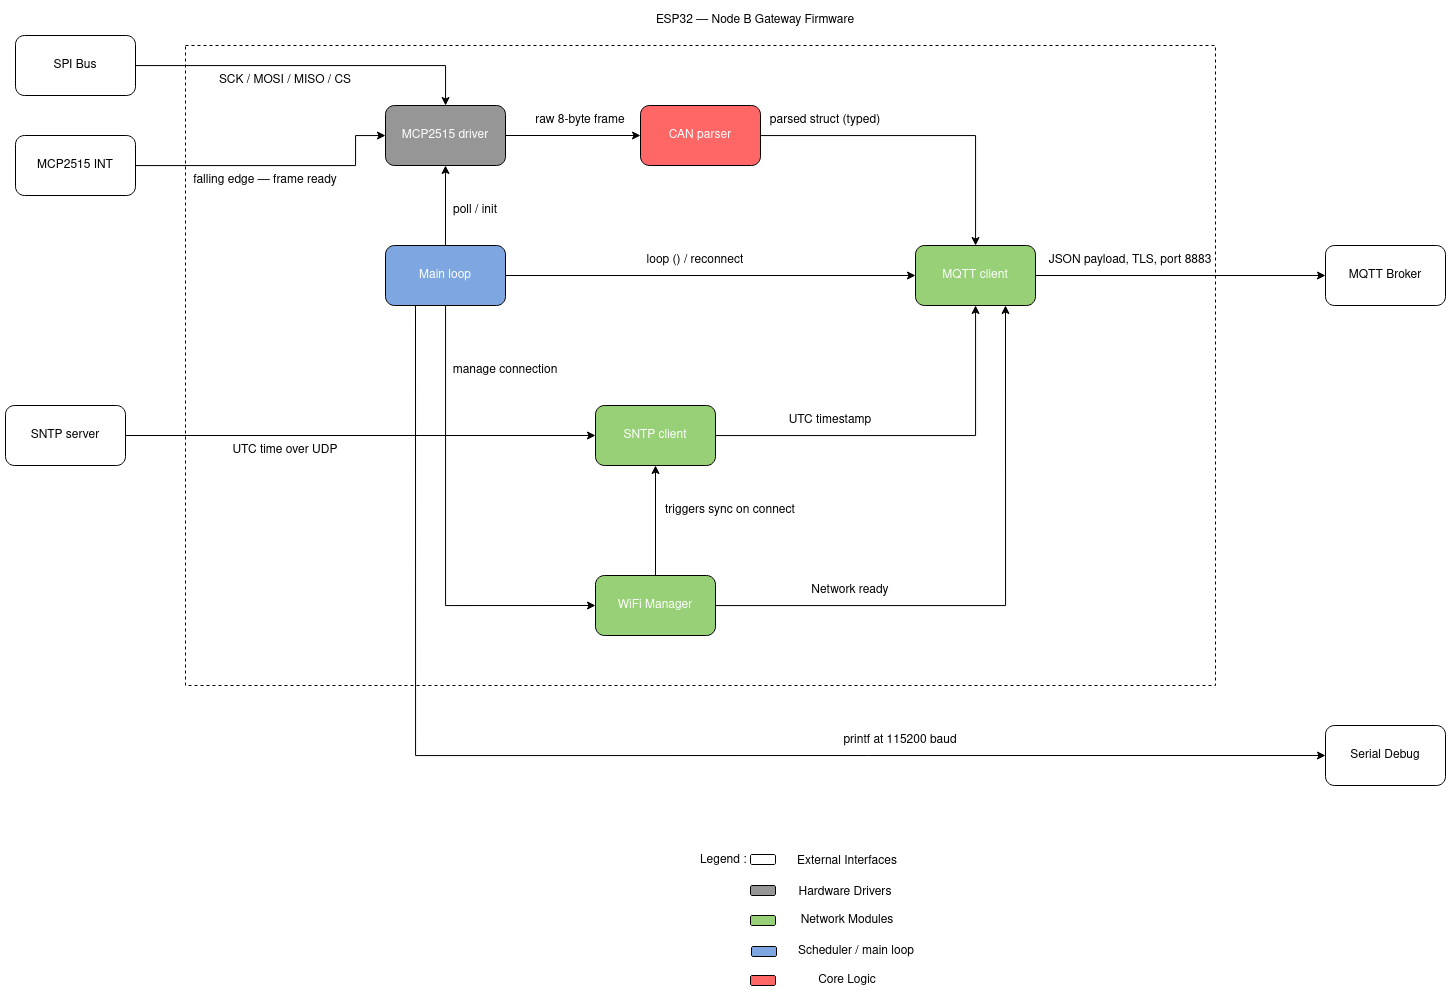

The diagram above was exported from draw.io. Its source (the exported page's mxGraphModel, read from the mxfile embedded in the PNG):
<mxGraphModel dx="1367" dy="1547" grid="1" gridSize="10" guides="1" tooltips="1" connect="1" arrows="1" fold="1" page="1" pageScale="1" pageWidth="850" pageHeight="1100" math="0" shadow="0">
  <root>
    <mxCell id="0" />
    <mxCell id="1" parent="0" />
    <mxCell id="_fkrBhcLeR0EpMYuX_1g-3" parent="1" style="rounded=0;whiteSpace=wrap;html=1;dashed=1;" value="" vertex="1">
      <mxGeometry height="640" width="1030" x="240" y="120" as="geometry" />
    </mxCell>
    <mxCell id="oXI0j62YViaZ41ma4TRu-26" edge="1" parent="1" style="edgeStyle=orthogonalEdgeStyle;rounded=0;orthogonalLoop=1;jettySize=auto;html=1;entryX=0;entryY=0.5;entryDx=0;entryDy=0;">
      <mxGeometry relative="1" as="geometry">
        <Array as="points">
          <mxPoint x="330" y="380" />
          <mxPoint x="330" y="260" />
        </Array>
        <mxPoint x="390" y="260" as="targetPoint" />
      </mxGeometry>
    </mxCell>
    <mxCell id="oXI0j62YViaZ41ma4TRu-27" connectable="0" parent="oXI0j62YViaZ41ma4TRu-26" style="edgeLabel;html=1;align=center;verticalAlign=middle;resizable=0;points=[];" value="STOP&lt;br&gt;command" vertex="1">
      <mxGeometry relative="1" x="0.0167" y="-1" as="geometry">
        <mxPoint as="offset" />
      </mxGeometry>
    </mxCell>
    <mxCell id="_fkrBhcLeR0EpMYuX_1g-13" edge="1" parent="1" source="_fkrBhcLeR0EpMYuX_1g-1" style="edgeStyle=orthogonalEdgeStyle;rounded=0;orthogonalLoop=1;jettySize=auto;html=1;" target="_fkrBhcLeR0EpMYuX_1g-6">
      <mxGeometry relative="1" as="geometry" />
    </mxCell>
    <mxCell id="_fkrBhcLeR0EpMYuX_1g-1" parent="1" style="rounded=1;whiteSpace=wrap;html=1;" value="SPI Bus" vertex="1">
      <mxGeometry height="60" width="120" x="70" y="110" as="geometry" />
    </mxCell>
    <mxCell id="_fkrBhcLeR0EpMYuX_1g-35" edge="1" parent="1" source="_fkrBhcLeR0EpMYuX_1g-2" style="edgeStyle=orthogonalEdgeStyle;rounded=0;orthogonalLoop=1;jettySize=auto;html=1;" target="_fkrBhcLeR0EpMYuX_1g-6">
      <mxGeometry relative="1" as="geometry">
        <Array as="points">
          <mxPoint x="410" y="240" />
          <mxPoint x="410" y="210" />
        </Array>
      </mxGeometry>
    </mxCell>
    <mxCell id="_fkrBhcLeR0EpMYuX_1g-2" parent="1" style="rounded=1;whiteSpace=wrap;html=1;" value="MCP2515 INT" vertex="1">
      <mxGeometry height="60" width="120" x="70" y="210" as="geometry" />
    </mxCell>
    <mxCell id="_fkrBhcLeR0EpMYuX_1g-4" parent="1" style="rounded=1;whiteSpace=wrap;html=1;" value="MQTT Broker" vertex="1">
      <mxGeometry height="60" width="120" x="1380" y="320" as="geometry" />
    </mxCell>
    <mxCell id="_fkrBhcLeR0EpMYuX_1g-5" parent="1" style="rounded=1;whiteSpace=wrap;html=1;" value="Serial Debug" vertex="1">
      <mxGeometry height="60" width="120" x="1380" y="800" as="geometry" />
    </mxCell>
    <mxCell id="_fkrBhcLeR0EpMYuX_1g-17" edge="1" parent="1" source="_fkrBhcLeR0EpMYuX_1g-6" style="edgeStyle=orthogonalEdgeStyle;rounded=0;orthogonalLoop=1;jettySize=auto;html=1;entryX=0;entryY=0.5;entryDx=0;entryDy=0;" target="_fkrBhcLeR0EpMYuX_1g-7">
      <mxGeometry relative="1" as="geometry" />
    </mxCell>
    <mxCell id="_fkrBhcLeR0EpMYuX_1g-6" parent="1" style="rounded=1;whiteSpace=wrap;html=1;fillColor=#969696;" value="&lt;span style=&quot;color: rgb(255, 255, 255);&quot;&gt;MCP2515 driver&lt;/span&gt;" vertex="1">
      <mxGeometry height="60" width="120" x="440" y="180" as="geometry" />
    </mxCell>
    <mxCell id="_fkrBhcLeR0EpMYuX_1g-19" edge="1" parent="1" source="_fkrBhcLeR0EpMYuX_1g-7" style="edgeStyle=orthogonalEdgeStyle;rounded=0;orthogonalLoop=1;jettySize=auto;html=1;" target="_fkrBhcLeR0EpMYuX_1g-10">
      <mxGeometry relative="1" as="geometry" />
    </mxCell>
    <mxCell id="_fkrBhcLeR0EpMYuX_1g-7" parent="1" style="rounded=1;whiteSpace=wrap;html=1;fillColor=#FF6666;" value="&lt;span style=&quot;color: rgb(255, 255, 255);&quot;&gt;CAN parser&lt;/span&gt;" vertex="1">
      <mxGeometry height="60" width="120" x="695" y="180" as="geometry" />
    </mxCell>
    <mxCell id="_fkrBhcLeR0EpMYuX_1g-27" edge="1" parent="1" source="_fkrBhcLeR0EpMYuX_1g-8" style="edgeStyle=orthogonalEdgeStyle;rounded=0;orthogonalLoop=1;jettySize=auto;html=1;" target="_fkrBhcLeR0EpMYuX_1g-9" value="">
      <mxGeometry relative="1" as="geometry" />
    </mxCell>
    <mxCell id="_fkrBhcLeR0EpMYuX_1g-45" edge="1" parent="1" source="_fkrBhcLeR0EpMYuX_1g-8" style="edgeStyle=orthogonalEdgeStyle;rounded=0;orthogonalLoop=1;jettySize=auto;html=1;entryX=0.75;entryY=1;entryDx=0;entryDy=0;" target="_fkrBhcLeR0EpMYuX_1g-10">
      <mxGeometry relative="1" as="geometry" />
    </mxCell>
    <mxCell id="_fkrBhcLeR0EpMYuX_1g-8" parent="1" style="rounded=1;whiteSpace=wrap;html=1;fillColor=#97D077;" value="&lt;span style=&quot;color: rgb(255, 255, 255);&quot;&gt;WiFi Manager&lt;/span&gt;" vertex="1">
      <mxGeometry height="60" width="120" x="650" y="650" as="geometry" />
    </mxCell>
    <mxCell id="_fkrBhcLeR0EpMYuX_1g-23" edge="1" parent="1" source="_fkrBhcLeR0EpMYuX_1g-9" style="edgeStyle=orthogonalEdgeStyle;rounded=0;orthogonalLoop=1;jettySize=auto;html=1;" target="_fkrBhcLeR0EpMYuX_1g-10">
      <mxGeometry relative="1" as="geometry" />
    </mxCell>
    <mxCell id="_fkrBhcLeR0EpMYuX_1g-9" parent="1" style="rounded=1;whiteSpace=wrap;html=1;fillColor=#97D077;" value="&lt;span style=&quot;color: rgb(255, 255, 255);&quot;&gt;SNTP client&lt;/span&gt;" vertex="1">
      <mxGeometry height="60" width="120" x="650" y="480" as="geometry" />
    </mxCell>
    <mxCell id="_fkrBhcLeR0EpMYuX_1g-30" edge="1" parent="1" source="_fkrBhcLeR0EpMYuX_1g-10" style="edgeStyle=orthogonalEdgeStyle;rounded=0;orthogonalLoop=1;jettySize=auto;html=1;entryX=0;entryY=0.5;entryDx=0;entryDy=0;" target="_fkrBhcLeR0EpMYuX_1g-4">
      <mxGeometry relative="1" as="geometry" />
    </mxCell>
    <mxCell id="_fkrBhcLeR0EpMYuX_1g-10" parent="1" style="rounded=1;whiteSpace=wrap;html=1;fillColor=#97D077;" value="&lt;span style=&quot;color: rgb(255, 255, 255);&quot;&gt;MQTT client&lt;/span&gt;" vertex="1">
      <mxGeometry height="60" width="120" x="970" y="320" as="geometry" />
    </mxCell>
    <mxCell id="_fkrBhcLeR0EpMYuX_1g-37" edge="1" parent="1" source="_fkrBhcLeR0EpMYuX_1g-11" style="edgeStyle=orthogonalEdgeStyle;rounded=0;orthogonalLoop=1;jettySize=auto;html=1;" target="_fkrBhcLeR0EpMYuX_1g-6" value="">
      <mxGeometry relative="1" as="geometry" />
    </mxCell>
    <mxCell id="_fkrBhcLeR0EpMYuX_1g-39" edge="1" parent="1" source="_fkrBhcLeR0EpMYuX_1g-11" style="edgeStyle=orthogonalEdgeStyle;rounded=0;orthogonalLoop=1;jettySize=auto;html=1;entryX=0;entryY=0.5;entryDx=0;entryDy=0;" target="_fkrBhcLeR0EpMYuX_1g-8">
      <mxGeometry relative="1" as="geometry">
        <Array as="points">
          <mxPoint x="500" y="680" />
        </Array>
      </mxGeometry>
    </mxCell>
    <mxCell id="_fkrBhcLeR0EpMYuX_1g-41" edge="1" parent="1" source="_fkrBhcLeR0EpMYuX_1g-11" style="edgeStyle=orthogonalEdgeStyle;rounded=0;orthogonalLoop=1;jettySize=auto;html=1;" target="_fkrBhcLeR0EpMYuX_1g-10">
      <mxGeometry relative="1" as="geometry" />
    </mxCell>
    <mxCell id="_fkrBhcLeR0EpMYuX_1g-43" edge="1" parent="1" source="_fkrBhcLeR0EpMYuX_1g-11" style="edgeStyle=orthogonalEdgeStyle;rounded=0;orthogonalLoop=1;jettySize=auto;html=1;exitX=0.25;exitY=1;exitDx=0;exitDy=0;entryX=0;entryY=0.5;entryDx=0;entryDy=0;" target="_fkrBhcLeR0EpMYuX_1g-5">
      <mxGeometry relative="1" as="geometry" />
    </mxCell>
    <mxCell id="_fkrBhcLeR0EpMYuX_1g-11" parent="1" style="rounded=1;whiteSpace=wrap;html=1;fillColor=#7EA6E0;" value="&lt;div&gt;&lt;span style=&quot;color: rgb(255, 255, 255);&quot;&gt;Main loop&lt;/span&gt;&lt;/div&gt;" vertex="1">
      <mxGeometry height="60" width="120" x="440" y="320" as="geometry" />
    </mxCell>
    <mxCell id="_fkrBhcLeR0EpMYuX_1g-14" parent="1" style="text;html=1;whiteSpace=wrap;strokeColor=none;fillColor=none;align=center;verticalAlign=middle;rounded=0;" value="SCK / MOSI / MISO / CS" vertex="1">
      <mxGeometry height="30" width="160" x="260" y="140" as="geometry" />
    </mxCell>
    <mxCell id="_fkrBhcLeR0EpMYuX_1g-16" parent="1" style="text;html=1;whiteSpace=wrap;strokeColor=none;fillColor=none;align=center;verticalAlign=middle;rounded=0;" value="falling edge — frame ready" vertex="1">
      <mxGeometry height="30" width="160" x="240" y="240" as="geometry" />
    </mxCell>
    <mxCell id="_fkrBhcLeR0EpMYuX_1g-18" parent="1" style="text;html=1;whiteSpace=wrap;strokeColor=none;fillColor=none;align=center;verticalAlign=middle;rounded=0;" value="raw 8-byte frame" vertex="1">
      <mxGeometry height="30" width="120" x="575" y="180" as="geometry" />
    </mxCell>
    <mxCell id="_fkrBhcLeR0EpMYuX_1g-20" parent="1" style="text;html=1;whiteSpace=wrap;strokeColor=none;fillColor=none;align=center;verticalAlign=middle;rounded=0;" value="parsed struct (typed)" vertex="1">
      <mxGeometry height="30" width="120" x="820" y="180" as="geometry" />
    </mxCell>
    <mxCell id="_fkrBhcLeR0EpMYuX_1g-22" parent="1" style="text;html=1;whiteSpace=wrap;strokeColor=none;fillColor=none;align=center;verticalAlign=middle;rounded=0;" value="UTC timestamp" vertex="1">
      <mxGeometry height="30" width="110" x="830" y="480" as="geometry" />
    </mxCell>
    <mxCell id="_fkrBhcLeR0EpMYuX_1g-26" parent="1" style="text;html=1;whiteSpace=wrap;strokeColor=none;fillColor=none;align=center;verticalAlign=middle;rounded=0;" value="Network ready" vertex="1">
      <mxGeometry height="30" width="110" x="850" y="650" as="geometry" />
    </mxCell>
    <mxCell id="_fkrBhcLeR0EpMYuX_1g-28" parent="1" style="text;html=1;whiteSpace=wrap;strokeColor=none;fillColor=none;align=center;verticalAlign=middle;rounded=0;" value="triggers sync on connect" vertex="1">
      <mxGeometry height="30" width="150" x="710" y="570" as="geometry" />
    </mxCell>
    <mxCell id="_fkrBhcLeR0EpMYuX_1g-31" parent="1" style="text;html=1;whiteSpace=wrap;strokeColor=none;fillColor=none;align=center;verticalAlign=middle;rounded=0;" value="JSON payload, TLS, port 8883" vertex="1">
      <mxGeometry height="30" width="190" x="1090" y="320" as="geometry" />
    </mxCell>
    <mxCell id="_fkrBhcLeR0EpMYuX_1g-33" edge="1" parent="1" source="_fkrBhcLeR0EpMYuX_1g-32" style="edgeStyle=orthogonalEdgeStyle;rounded=0;orthogonalLoop=1;jettySize=auto;html=1;entryX=0;entryY=0.5;entryDx=0;entryDy=0;" target="_fkrBhcLeR0EpMYuX_1g-9">
      <mxGeometry relative="1" as="geometry" />
    </mxCell>
    <mxCell id="_fkrBhcLeR0EpMYuX_1g-32" parent="1" style="rounded=1;whiteSpace=wrap;html=1;" value="SNTP server" vertex="1">
      <mxGeometry height="60" width="120" x="60" y="480" as="geometry" />
    </mxCell>
    <mxCell id="_fkrBhcLeR0EpMYuX_1g-34" parent="1" style="text;html=1;whiteSpace=wrap;strokeColor=none;fillColor=none;align=center;verticalAlign=middle;rounded=0;" value="UTC time over UDP" vertex="1">
      <mxGeometry height="30" width="130" x="275" y="510" as="geometry" />
    </mxCell>
    <mxCell id="_fkrBhcLeR0EpMYuX_1g-38" parent="1" style="text;html=1;whiteSpace=wrap;strokeColor=none;fillColor=none;align=center;verticalAlign=middle;rounded=0;" value="poll / init" vertex="1">
      <mxGeometry height="30" width="60" x="500" y="270" as="geometry" />
    </mxCell>
    <mxCell id="_fkrBhcLeR0EpMYuX_1g-40" parent="1" style="text;html=1;whiteSpace=wrap;strokeColor=none;fillColor=none;align=center;verticalAlign=middle;rounded=0;" value="manage connection" vertex="1">
      <mxGeometry height="30" width="120" x="500" y="430" as="geometry" />
    </mxCell>
    <mxCell id="_fkrBhcLeR0EpMYuX_1g-42" parent="1" style="text;html=1;whiteSpace=wrap;strokeColor=none;fillColor=none;align=center;verticalAlign=middle;rounded=0;" value="loop () / reconnect" vertex="1">
      <mxGeometry height="30" width="120" x="690" y="320" as="geometry" />
    </mxCell>
    <mxCell id="_fkrBhcLeR0EpMYuX_1g-44" parent="1" style="text;html=1;whiteSpace=wrap;strokeColor=none;fillColor=none;align=center;verticalAlign=middle;rounded=0;" value="printf at 115200 baud" vertex="1">
      <mxGeometry height="30" width="150" x="880" y="800" as="geometry" />
    </mxCell>
    <mxCell id="_fkrBhcLeR0EpMYuX_1g-46" parent="1" style="text;html=1;whiteSpace=wrap;strokeColor=none;fillColor=none;align=center;verticalAlign=middle;rounded=0;" value="ESP32 — Node B Gateway Firmware" vertex="1">
      <mxGeometry height="30" width="300" x="660" y="80" as="geometry" />
    </mxCell>
    <mxCell id="_fkrBhcLeR0EpMYuX_1g-47" parent="1" style="text;html=1;whiteSpace=wrap;strokeColor=none;fillColor=none;align=center;verticalAlign=middle;rounded=0;" value="Legend :&amp;nbsp;" vertex="1">
      <mxGeometry height="30" width="60" x="750" y="920" as="geometry" />
    </mxCell>
    <mxCell id="_fkrBhcLeR0EpMYuX_1g-49" parent="1" style="rounded=1;whiteSpace=wrap;html=1;" value="" vertex="1">
      <mxGeometry height="10" width="25" x="805" y="929" as="geometry" />
    </mxCell>
    <mxCell id="_fkrBhcLeR0EpMYuX_1g-50" parent="1" style="rounded=1;whiteSpace=wrap;html=1;fillColor=#969696;" value="" vertex="1">
      <mxGeometry height="10" width="25" x="805" y="960" as="geometry" />
    </mxCell>
    <mxCell id="_fkrBhcLeR0EpMYuX_1g-51" parent="1" style="rounded=1;whiteSpace=wrap;html=1;fillColor=#97D077;" value="" vertex="1">
      <mxGeometry height="10" width="25" x="805" y="990" as="geometry" />
    </mxCell>
    <mxCell id="_fkrBhcLeR0EpMYuX_1g-52" parent="1" style="rounded=1;whiteSpace=wrap;html=1;fillColor=#7EA6E0;" value="" vertex="1">
      <mxGeometry height="10" width="25" x="806" y="1021" as="geometry" />
    </mxCell>
    <mxCell id="_fkrBhcLeR0EpMYuX_1g-53" parent="1" style="rounded=1;whiteSpace=wrap;html=1;fillColor=#FF6666;" value="" vertex="1">
      <mxGeometry height="10" width="25" x="805" y="1050" as="geometry" />
    </mxCell>
    <mxCell id="_fkrBhcLeR0EpMYuX_1g-54" parent="1" style="text;html=1;whiteSpace=wrap;strokeColor=none;fillColor=none;align=center;verticalAlign=middle;rounded=0;" value="External Interfaces" vertex="1">
      <mxGeometry height="30" width="140" x="832" y="921" as="geometry" />
    </mxCell>
    <mxCell id="_fkrBhcLeR0EpMYuX_1g-55" parent="1" style="text;html=1;whiteSpace=wrap;strokeColor=none;fillColor=none;align=center;verticalAlign=middle;rounded=0;" value="Core Logic" vertex="1">
      <mxGeometry height="30" width="140" x="832" y="1040" as="geometry" />
    </mxCell>
    <mxCell id="_fkrBhcLeR0EpMYuX_1g-56" parent="1" style="text;html=1;whiteSpace=wrap;strokeColor=none;fillColor=none;align=center;verticalAlign=middle;rounded=0;" value="Hardware Drivers" vertex="1">
      <mxGeometry height="30" width="140" x="830" y="952" as="geometry" />
    </mxCell>
    <mxCell id="_fkrBhcLeR0EpMYuX_1g-57" parent="1" style="text;html=1;whiteSpace=wrap;strokeColor=none;fillColor=none;align=center;verticalAlign=middle;rounded=0;" value="Network Modules" vertex="1">
      <mxGeometry height="30" width="140" x="832" y="980" as="geometry" />
    </mxCell>
    <mxCell id="_fkrBhcLeR0EpMYuX_1g-58" parent="1" style="text;html=1;whiteSpace=wrap;strokeColor=none;fillColor=none;align=center;verticalAlign=middle;rounded=0;" value="Scheduler / main loop" vertex="1">
      <mxGeometry height="30" width="158" x="832" y="1011" as="geometry" />
    </mxCell>
  </root>
</mxGraphModel>